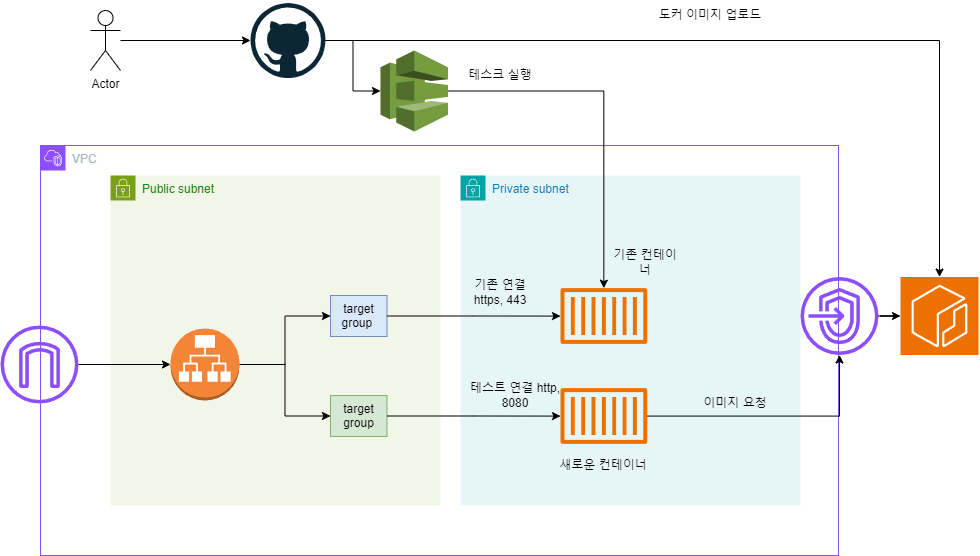

The diagram above was exported from draw.io. Its source (the exported page's mxGraphModel, read from the mxfile embedded in the PNG):
<mxGraphModel dx="2022" dy="622" grid="1" gridSize="10" guides="1" tooltips="1" connect="1" arrows="1" fold="1" page="1" pageScale="1" pageWidth="827" pageHeight="1169" math="0" shadow="0">
  <root>
    <mxCell id="0" />
    <mxCell id="1" parent="0" />
    <mxCell id="XhV9fhJZjs9dQ7InVoAf-264" value="VPC" style="points=[[0,0],[0.25,0],[0.5,0],[0.75,0],[1,0],[1,0.25],[1,0.5],[1,0.75],[1,1],[0.75,1],[0.5,1],[0.25,1],[0,1],[0,0.75],[0,0.5],[0,0.25]];outlineConnect=0;gradientColor=none;html=1;whiteSpace=wrap;fontSize=12;fontStyle=0;container=1;pointerEvents=0;collapsible=0;recursiveResize=0;shape=mxgraph.aws4.group;grIcon=mxgraph.aws4.group_vpc2;strokeColor=#8C4FFF;fillColor=none;verticalAlign=top;align=left;spacingLeft=30;fontColor=#AAB7B8;dashed=0;" vertex="1" parent="1">
      <mxGeometry x="-550" y="175" width="798" height="410" as="geometry" />
    </mxCell>
    <mxCell id="XhV9fhJZjs9dQ7InVoAf-265" value="Private subnet" style="points=[[0,0],[0.25,0],[0.5,0],[0.75,0],[1,0],[1,0.25],[1,0.5],[1,0.75],[1,1],[0.75,1],[0.5,1],[0.25,1],[0,1],[0,0.75],[0,0.5],[0,0.25]];outlineConnect=0;gradientColor=none;html=1;whiteSpace=wrap;fontSize=12;fontStyle=0;container=1;pointerEvents=0;collapsible=0;recursiveResize=0;shape=mxgraph.aws4.group;grIcon=mxgraph.aws4.group_security_group;grStroke=0;strokeColor=#00A4A6;fillColor=#E6F6F7;verticalAlign=top;align=left;spacingLeft=30;fontColor=#147EBA;dashed=0;" vertex="1" parent="XhV9fhJZjs9dQ7InVoAf-264">
      <mxGeometry x="420" y="30" width="340" height="330" as="geometry" />
    </mxCell>
    <mxCell id="XhV9fhJZjs9dQ7InVoAf-306" value="기존 연결 https, 443" style="text;html=1;align=center;verticalAlign=middle;whiteSpace=wrap;rounded=0;" vertex="1" parent="XhV9fhJZjs9dQ7InVoAf-265">
      <mxGeometry x="10" y="101.5" width="60" height="30" as="geometry" />
    </mxCell>
    <mxCell id="XhV9fhJZjs9dQ7InVoAf-309" value="기존 컨테이너" style="text;html=1;align=center;verticalAlign=middle;whiteSpace=wrap;rounded=0;" vertex="1" parent="XhV9fhJZjs9dQ7InVoAf-265">
      <mxGeometry x="150" y="71.5" width="70" height="30" as="geometry" />
    </mxCell>
    <mxCell id="XhV9fhJZjs9dQ7InVoAf-310" value="" style="sketch=0;outlineConnect=0;fontColor=#232F3E;gradientColor=none;fillColor=#ED7100;strokeColor=none;dashed=0;verticalLabelPosition=bottom;verticalAlign=top;align=center;html=1;fontSize=12;fontStyle=0;aspect=fixed;pointerEvents=1;shape=mxgraph.aws4.container_1;" vertex="1" parent="XhV9fhJZjs9dQ7InVoAf-265">
      <mxGeometry x="100" y="112.5" width="86.71" height="56" as="geometry" />
    </mxCell>
    <mxCell id="XhV9fhJZjs9dQ7InVoAf-313" value="" style="sketch=0;outlineConnect=0;fontColor=#232F3E;gradientColor=none;fillColor=#ED7100;strokeColor=none;dashed=0;verticalLabelPosition=bottom;verticalAlign=top;align=center;html=1;fontSize=12;fontStyle=0;aspect=fixed;pointerEvents=1;shape=mxgraph.aws4.container_1;" vertex="1" parent="XhV9fhJZjs9dQ7InVoAf-265">
      <mxGeometry x="100" y="212.5" width="86.71" height="56" as="geometry" />
    </mxCell>
    <mxCell id="XhV9fhJZjs9dQ7InVoAf-317" value="이미지 요청" style="text;html=1;align=center;verticalAlign=middle;whiteSpace=wrap;rounded=0;" vertex="1" parent="XhV9fhJZjs9dQ7InVoAf-265">
      <mxGeometry x="220" y="212.5" width="110" height="30" as="geometry" />
    </mxCell>
    <mxCell id="XhV9fhJZjs9dQ7InVoAf-318" value="새로운 컨테이너" style="text;html=1;align=center;verticalAlign=middle;whiteSpace=wrap;rounded=0;" vertex="1" parent="XhV9fhJZjs9dQ7InVoAf-265">
      <mxGeometry x="88.35" y="275" width="110" height="30" as="geometry" />
    </mxCell>
    <mxCell id="XhV9fhJZjs9dQ7InVoAf-319" value="테스트 연결 http, 8080" style="text;html=1;align=center;verticalAlign=middle;whiteSpace=wrap;rounded=0;" vertex="1" parent="XhV9fhJZjs9dQ7InVoAf-265">
      <mxGeometry y="205" width="110" height="30" as="geometry" />
    </mxCell>
    <mxCell id="XhV9fhJZjs9dQ7InVoAf-272" value="Public subnet" style="points=[[0,0],[0.25,0],[0.5,0],[0.75,0],[1,0],[1,0.25],[1,0.5],[1,0.75],[1,1],[0.75,1],[0.5,1],[0.25,1],[0,1],[0,0.75],[0,0.5],[0,0.25]];outlineConnect=0;gradientColor=none;html=1;whiteSpace=wrap;fontSize=12;fontStyle=0;container=1;pointerEvents=0;collapsible=0;recursiveResize=0;shape=mxgraph.aws4.group;grIcon=mxgraph.aws4.group_security_group;grStroke=0;strokeColor=#7AA116;fillColor=#F2F6E8;verticalAlign=top;align=left;spacingLeft=30;fontColor=#248814;dashed=0;" vertex="1" parent="XhV9fhJZjs9dQ7InVoAf-264">
      <mxGeometry x="70" y="30" width="330" height="330" as="geometry" />
    </mxCell>
    <mxCell id="XhV9fhJZjs9dQ7InVoAf-301" style="edgeStyle=orthogonalEdgeStyle;rounded=0;orthogonalLoop=1;jettySize=auto;html=1;entryX=0;entryY=0.5;entryDx=0;entryDy=0;" edge="1" parent="XhV9fhJZjs9dQ7InVoAf-272" source="XhV9fhJZjs9dQ7InVoAf-273" target="XhV9fhJZjs9dQ7InVoAf-299">
      <mxGeometry relative="1" as="geometry" />
    </mxCell>
    <mxCell id="XhV9fhJZjs9dQ7InVoAf-303" style="edgeStyle=orthogonalEdgeStyle;rounded=0;orthogonalLoop=1;jettySize=auto;html=1;" edge="1" parent="XhV9fhJZjs9dQ7InVoAf-272" source="XhV9fhJZjs9dQ7InVoAf-273" target="XhV9fhJZjs9dQ7InVoAf-302">
      <mxGeometry relative="1" as="geometry" />
    </mxCell>
    <mxCell id="XhV9fhJZjs9dQ7InVoAf-273" value="" style="outlineConnect=0;dashed=0;verticalLabelPosition=bottom;verticalAlign=top;align=center;html=1;shape=mxgraph.aws3.application_load_balancer;fillColor=#F58536;gradientColor=none;" vertex="1" parent="XhV9fhJZjs9dQ7InVoAf-272">
      <mxGeometry x="60" y="153" width="69" height="72" as="geometry" />
    </mxCell>
    <mxCell id="XhV9fhJZjs9dQ7InVoAf-299" value="target group&amp;nbsp;" style="whiteSpace=wrap;html=1;verticalAlign=top;fillColor=#dae8fc;dashed=0;strokeColor=#6c8ebf;" vertex="1" parent="XhV9fhJZjs9dQ7InVoAf-272">
      <mxGeometry x="220" y="120" width="56.5" height="41" as="geometry" />
    </mxCell>
    <mxCell id="XhV9fhJZjs9dQ7InVoAf-302" value="target&lt;div&gt;group&lt;/div&gt;" style="whiteSpace=wrap;html=1;verticalAlign=top;fillColor=#d5e8d4;dashed=0;strokeColor=#82b366;" vertex="1" parent="XhV9fhJZjs9dQ7InVoAf-272">
      <mxGeometry x="220" y="220" width="56.5" height="41" as="geometry" />
    </mxCell>
    <mxCell id="XhV9fhJZjs9dQ7InVoAf-276" style="edgeStyle=orthogonalEdgeStyle;rounded=0;orthogonalLoop=1;jettySize=auto;html=1;" edge="1" parent="XhV9fhJZjs9dQ7InVoAf-264" source="XhV9fhJZjs9dQ7InVoAf-277" target="XhV9fhJZjs9dQ7InVoAf-273">
      <mxGeometry relative="1" as="geometry" />
    </mxCell>
    <mxCell id="XhV9fhJZjs9dQ7InVoAf-277" value="" style="sketch=0;outlineConnect=0;fontColor=#232F3E;gradientColor=none;fillColor=#8C4FFF;strokeColor=default;verticalLabelPosition=bottom;verticalAlign=top;align=center;html=1;fontSize=12;fontStyle=0;aspect=fixed;pointerEvents=1;shape=mxgraph.aws4.internet_gateway;" vertex="1" parent="XhV9fhJZjs9dQ7InVoAf-264">
      <mxGeometry x="-40" y="180" width="78" height="78" as="geometry" />
    </mxCell>
    <mxCell id="XhV9fhJZjs9dQ7InVoAf-305" style="edgeStyle=orthogonalEdgeStyle;rounded=0;orthogonalLoop=1;jettySize=auto;html=1;" edge="1" parent="XhV9fhJZjs9dQ7InVoAf-264" source="XhV9fhJZjs9dQ7InVoAf-299" target="XhV9fhJZjs9dQ7InVoAf-310">
      <mxGeometry relative="1" as="geometry">
        <mxPoint x="530.0000000000002" y="170.4999999999999" as="targetPoint" />
      </mxGeometry>
    </mxCell>
    <mxCell id="XhV9fhJZjs9dQ7InVoAf-281" value="" style="sketch=0;outlineConnect=0;fontColor=#232F3E;gradientColor=none;fillColor=#8C4FFF;strokeColor=none;dashed=0;verticalLabelPosition=bottom;verticalAlign=top;align=center;html=1;fontSize=12;fontStyle=0;aspect=fixed;pointerEvents=1;shape=mxgraph.aws4.endpoints;" vertex="1" parent="XhV9fhJZjs9dQ7InVoAf-264">
      <mxGeometry x="760" y="131.5" width="78" height="78" as="geometry" />
    </mxCell>
    <mxCell id="XhV9fhJZjs9dQ7InVoAf-314" style="edgeStyle=orthogonalEdgeStyle;rounded=0;orthogonalLoop=1;jettySize=auto;html=1;" edge="1" parent="XhV9fhJZjs9dQ7InVoAf-264" source="XhV9fhJZjs9dQ7InVoAf-302" target="XhV9fhJZjs9dQ7InVoAf-313">
      <mxGeometry relative="1" as="geometry" />
    </mxCell>
    <mxCell id="XhV9fhJZjs9dQ7InVoAf-316" style="edgeStyle=orthogonalEdgeStyle;rounded=0;orthogonalLoop=1;jettySize=auto;html=1;" edge="1" parent="XhV9fhJZjs9dQ7InVoAf-264" source="XhV9fhJZjs9dQ7InVoAf-313" target="XhV9fhJZjs9dQ7InVoAf-281">
      <mxGeometry relative="1" as="geometry" />
    </mxCell>
    <mxCell id="XhV9fhJZjs9dQ7InVoAf-283" value="" style="sketch=0;points=[[0,0,0],[0.25,0,0],[0.5,0,0],[0.75,0,0],[1,0,0],[0,1,0],[0.25,1,0],[0.5,1,0],[0.75,1,0],[1,1,0],[0,0.25,0],[0,0.5,0],[0,0.75,0],[1,0.25,0],[1,0.5,0],[1,0.75,0]];outlineConnect=0;fontColor=#232F3E;fillColor=#ED7100;strokeColor=#ffffff;dashed=0;verticalLabelPosition=bottom;verticalAlign=top;align=center;html=1;fontSize=12;fontStyle=0;aspect=fixed;shape=mxgraph.aws4.resourceIcon;resIcon=mxgraph.aws4.ecr;" vertex="1" parent="1">
      <mxGeometry x="310" y="306.5" width="78" height="78" as="geometry" />
    </mxCell>
    <mxCell id="XhV9fhJZjs9dQ7InVoAf-284" style="edgeStyle=orthogonalEdgeStyle;rounded=0;orthogonalLoop=1;jettySize=auto;html=1;entryX=0;entryY=0.5;entryDx=0;entryDy=0;entryPerimeter=0;" edge="1" parent="1" source="XhV9fhJZjs9dQ7InVoAf-281" target="XhV9fhJZjs9dQ7InVoAf-283">
      <mxGeometry relative="1" as="geometry" />
    </mxCell>
    <mxCell id="XhV9fhJZjs9dQ7InVoAf-291" style="edgeStyle=orthogonalEdgeStyle;rounded=0;orthogonalLoop=1;jettySize=auto;html=1;" edge="1" parent="1" source="XhV9fhJZjs9dQ7InVoAf-286" target="XhV9fhJZjs9dQ7InVoAf-287">
      <mxGeometry relative="1" as="geometry" />
    </mxCell>
    <mxCell id="XhV9fhJZjs9dQ7InVoAf-286" value="Actor" style="shape=umlActor;verticalLabelPosition=bottom;verticalAlign=top;html=1;outlineConnect=0;" vertex="1" parent="1">
      <mxGeometry x="-500" y="40" width="30" height="60" as="geometry" />
    </mxCell>
    <mxCell id="XhV9fhJZjs9dQ7InVoAf-287" value="" style="dashed=0;outlineConnect=0;html=1;align=center;labelPosition=center;verticalLabelPosition=bottom;verticalAlign=top;shape=mxgraph.weblogos.github" vertex="1" parent="1">
      <mxGeometry x="-340" y="32.5" width="75" height="75" as="geometry" />
    </mxCell>
    <mxCell id="XhV9fhJZjs9dQ7InVoAf-288" value="" style="outlineConnect=0;dashed=0;verticalLabelPosition=bottom;verticalAlign=top;align=center;html=1;shape=mxgraph.aws3.codedeploy;fillColor=#759C3E;gradientColor=none;" vertex="1" parent="1">
      <mxGeometry x="-210" y="80" width="67.5" height="81" as="geometry" />
    </mxCell>
    <mxCell id="XhV9fhJZjs9dQ7InVoAf-292" style="edgeStyle=orthogonalEdgeStyle;rounded=0;orthogonalLoop=1;jettySize=auto;html=1;entryX=0;entryY=0.5;entryDx=0;entryDy=0;entryPerimeter=0;" edge="1" parent="1" source="XhV9fhJZjs9dQ7InVoAf-287" target="XhV9fhJZjs9dQ7InVoAf-288">
      <mxGeometry relative="1" as="geometry" />
    </mxCell>
    <mxCell id="XhV9fhJZjs9dQ7InVoAf-293" style="edgeStyle=orthogonalEdgeStyle;rounded=0;orthogonalLoop=1;jettySize=auto;html=1;entryX=0.5;entryY=0;entryDx=0;entryDy=0;entryPerimeter=0;" edge="1" parent="1" source="XhV9fhJZjs9dQ7InVoAf-287" target="XhV9fhJZjs9dQ7InVoAf-283">
      <mxGeometry relative="1" as="geometry" />
    </mxCell>
    <mxCell id="XhV9fhJZjs9dQ7InVoAf-294" style="edgeStyle=orthogonalEdgeStyle;rounded=0;orthogonalLoop=1;jettySize=auto;html=1;" edge="1" parent="1" source="XhV9fhJZjs9dQ7InVoAf-288" target="XhV9fhJZjs9dQ7InVoAf-310">
      <mxGeometry relative="1" as="geometry">
        <mxPoint x="19.000000000000227" y="306.5000000000001" as="targetPoint" />
      </mxGeometry>
    </mxCell>
    <mxCell id="XhV9fhJZjs9dQ7InVoAf-320" value="도커 이미지 업로드" style="text;html=1;align=center;verticalAlign=middle;whiteSpace=wrap;rounded=0;" vertex="1" parent="1">
      <mxGeometry x="20" y="30" width="200" height="30" as="geometry" />
    </mxCell>
    <mxCell id="XhV9fhJZjs9dQ7InVoAf-321" value="테스크 실행" style="text;html=1;align=center;verticalAlign=middle;whiteSpace=wrap;rounded=0;" vertex="1" parent="1">
      <mxGeometry x="-190" y="90" width="200" height="30" as="geometry" />
    </mxCell>
  </root>
</mxGraphModel>